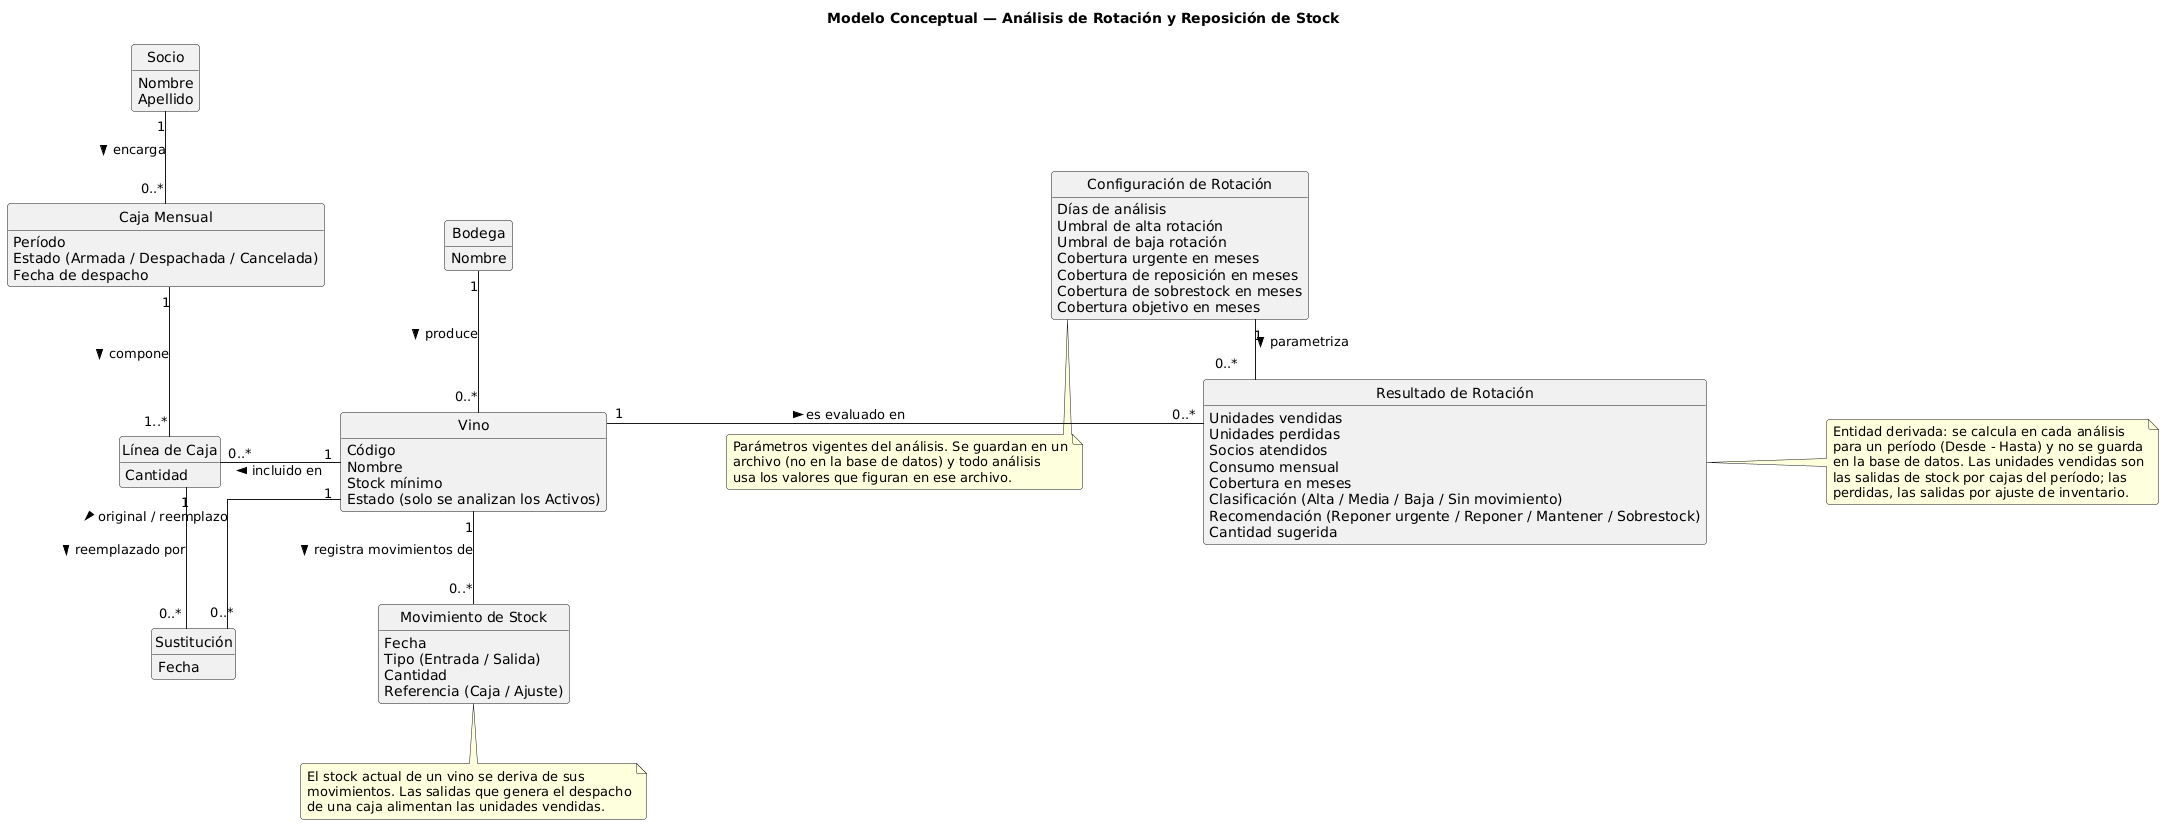

The diagram above was rendered by PlantUML. Its source (embedded in the PNG):
@startuml ModeloConceptual_Rotacion

title Modelo Conceptual — Análisis de Rotación y Reposición de Stock

skinparam shadowing false
skinparam roundcorner 6
skinparam classAttributeIconSize 0
skinparam linetype ortho
skinparam nodesep 120
skinparam ranksep 60
hide circle
hide methods

class Bodega {
  Nombre
}

class Vino {
  Código
  Nombre
  Stock mínimo
  {field} Estado (solo se analizan los Activos)
}

class "Movimiento de Stock" as MovimientoStock {
  Fecha
  {field} Tipo (Entrada / Salida)
  Cantidad
  {field} Referencia (Caja / Ajuste)
}

class Socio {
  Nombre
  Apellido
}

class "Caja Mensual" as CajaMensual {
  Período
  {field} Estado (Armada / Despachada / Cancelada)
  Fecha de despacho
}

class "Línea de Caja" as CajaVino {
  Cantidad
}

class Sustitución {
  Fecha
}

class "Configuración de Rotación" as ConfiguracionRotacion {
  Días de análisis
  Umbral de alta rotación
  Umbral de baja rotación
  Cobertura urgente en meses
  Cobertura de reposición en meses
  Cobertura de sobrestock en meses
  Cobertura objetivo en meses
}

class "Resultado de Rotación" as ResultadoRotacion {
  Unidades vendidas
  Unidades perdidas
  Socios atendidos
  Consumo mensual
  Cobertura en meses
  {field} Clasificación (Alta / Media / Baja / Sin movimiento)
  {field} Recomendación (Reponer urgente / Reponer / Mantener / Sobrestock)
  Cantidad sugerida
}

Bodega      "1" -down- "0..*" Vino            : produce >
Vino        "1" -down- "0..*" MovimientoStock : registra movimientos de >
Socio       "1" -down- "0..*" CajaMensual     : encarga >
CajaMensual "1" -down- "1..*" CajaVino        : compone >
Vino        "1" --left-- "0..*" CajaVino        : incluido en >
CajaVino    "1" -down- "0..*" Sustitución     : reemplazado por >
Vino        "1" -down- "0..*" Sustitución     : original / reemplazo >

Vino                  "1" -right- "0..*" ResultadoRotacion : es evaluado en >
ConfiguracionRotacion "1" -down-  "0..*" ResultadoRotacion : parametriza >

note right of ResultadoRotacion
  Entidad derivada: se calcula en cada análisis
  para un período (Desde - Hasta) y no se guarda
  en la base de datos. Las unidades vendidas son
  las salidas de stock por cajas del período; las
  perdidas, las salidas por ajuste de inventario.
end note

note bottom of ConfiguracionRotacion
  Parámetros vigentes del análisis. Se guardan en un
  archivo (no en la base de datos) y todo análisis
  usa los valores que figuran en ese archivo.
end note

note bottom of MovimientoStock
  El stock actual de un vino se deriva de sus
  movimientos. Las salidas que genera el despacho
  de una caja alimentan las unidades vendidas.
end note

@enduml